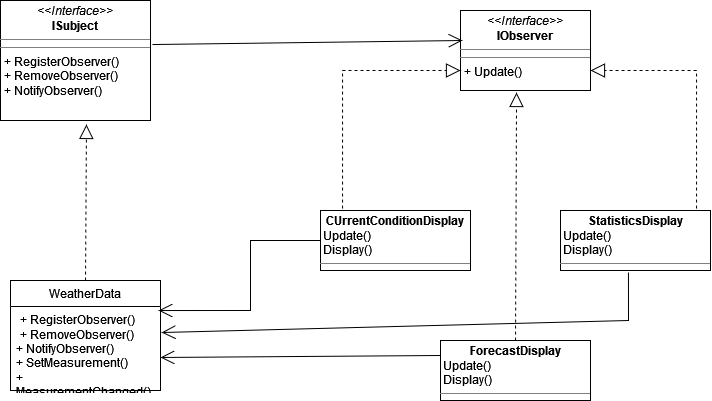

The diagram above was exported from draw.io. Its source (the exported page's mxGraphModel, read from the mxfile embedded in the PNG):
<mxGraphModel dx="1050" dy="558" grid="1" gridSize="10" guides="1" tooltips="1" connect="1" arrows="1" fold="1" page="1" pageScale="1" pageWidth="850" pageHeight="1100" math="0" shadow="0">
  <root>
    <mxCell id="0" />
    <mxCell id="1" parent="0" />
    <mxCell id="nO_GOb2WULxC87SQo4mk-2" value="&lt;p style=&quot;margin:0px;margin-top:4px;text-align:center;&quot;&gt;&lt;i&gt;&amp;lt;&amp;lt;Interface&amp;gt;&amp;gt;&lt;/i&gt;&lt;br&gt;&lt;b&gt;IObserver&lt;/b&gt;&lt;br&gt;&lt;/p&gt;&lt;hr size=&quot;1&quot;&gt;&lt;hr size=&quot;1&quot;&gt;&lt;p style=&quot;margin:0px;margin-left:4px;&quot;&gt;+ Update()&lt;br&gt;&lt;/p&gt;" style="verticalAlign=top;align=left;overflow=fill;fontSize=12;fontFamily=Helvetica;html=1;whiteSpace=wrap;" vertex="1" parent="1">
      <mxGeometry x="530" y="60" width="130" height="80" as="geometry" />
    </mxCell>
    <mxCell id="nO_GOb2WULxC87SQo4mk-3" value="&lt;p style=&quot;margin:0px;margin-top:4px;text-align:center;&quot;&gt;&lt;i&gt;&amp;lt;&amp;lt;Interface&amp;gt;&amp;gt;&lt;/i&gt;&lt;br&gt;&lt;b&gt;ISubject&lt;/b&gt;&lt;/p&gt;&lt;hr size=&quot;1&quot;&gt;&lt;hr size=&quot;1&quot;&gt;&lt;p style=&quot;margin:0px;margin-left:4px;&quot;&gt;+ RegisterObserver()&lt;br&gt;+ RemoveObserver()&lt;/p&gt;&lt;p style=&quot;margin:0px;margin-left:4px;&quot;&gt;+ NotifyObserver()&lt;br&gt;&lt;/p&gt;" style="verticalAlign=top;align=left;overflow=fill;fontSize=12;fontFamily=Helvetica;html=1;whiteSpace=wrap;" vertex="1" parent="1">
      <mxGeometry x="70" y="50" width="150" height="120" as="geometry" />
    </mxCell>
    <mxCell id="nO_GOb2WULxC87SQo4mk-4" value="WeatherData" style="swimlane;fontStyle=0;childLayout=stackLayout;horizontal=1;startSize=26;fillColor=none;horizontalStack=0;resizeParent=1;resizeParentMax=0;resizeLast=0;collapsible=1;marginBottom=0;whiteSpace=wrap;html=1;" vertex="1" parent="1">
      <mxGeometry x="80" y="330" width="150" height="110" as="geometry" />
    </mxCell>
    <mxCell id="nO_GOb2WULxC87SQo4mk-5" value="&lt;p style=&quot;margin:0px;margin-left:4px;&quot;&gt;+ RegisterObserver()&lt;/p&gt;&lt;p style=&quot;margin:0px;margin-left:4px;&quot;&gt;+ RemoveObserver()&lt;/p&gt;&lt;div&gt;+ NotifyObserver()&lt;/div&gt;&lt;div&gt;+ SetMeasurement()&lt;br&gt;&lt;/div&gt;&lt;div&gt;+ MeasurementChanged()&lt;br&gt;&lt;/div&gt;" style="text;strokeColor=none;fillColor=none;align=left;verticalAlign=top;spacingLeft=4;spacingRight=4;overflow=hidden;rotatable=0;points=[[0,0.5],[1,0.5]];portConstraint=eastwest;whiteSpace=wrap;html=1;" vertex="1" parent="nO_GOb2WULxC87SQo4mk-4">
      <mxGeometry y="26" width="150" height="84" as="geometry" />
    </mxCell>
    <mxCell id="nO_GOb2WULxC87SQo4mk-8" value="&lt;p style=&quot;margin:0px;margin-top:4px;text-align:center;&quot;&gt;&lt;b&gt;CUrrentConditionDisplay&lt;/b&gt;&lt;/p&gt;&lt;div&gt;&amp;nbsp;Update()&lt;/div&gt;&amp;nbsp;Display()&lt;hr size=&quot;1&quot;&gt;&lt;div style=&quot;height:2px;&quot;&gt;&lt;br&gt;&lt;/div&gt;&lt;hr size=&quot;1&quot;&gt;&lt;div style=&quot;height:2px;&quot;&gt;&lt;/div&gt;" style="verticalAlign=top;align=left;overflow=fill;fontSize=12;fontFamily=Helvetica;html=1;whiteSpace=wrap;" vertex="1" parent="1">
      <mxGeometry x="390" y="260" width="150" height="60" as="geometry" />
    </mxCell>
    <mxCell id="nO_GOb2WULxC87SQo4mk-11" value="&lt;p style=&quot;margin:0px;margin-top:4px;text-align:center;&quot;&gt;&lt;b&gt;StatisticsDisplay&lt;/b&gt;&lt;/p&gt;&lt;div&gt;&amp;nbsp;Update()&lt;/div&gt;&amp;nbsp;Display()&lt;hr size=&quot;1&quot;&gt;&lt;div style=&quot;height:2px;&quot;&gt;&lt;br&gt;&lt;/div&gt;&lt;hr size=&quot;1&quot;&gt;&lt;div style=&quot;height:2px;&quot;&gt;&lt;/div&gt;" style="verticalAlign=top;align=left;overflow=fill;fontSize=12;fontFamily=Helvetica;html=1;whiteSpace=wrap;" vertex="1" parent="1">
      <mxGeometry x="630" y="260" width="150" height="60" as="geometry" />
    </mxCell>
    <mxCell id="nO_GOb2WULxC87SQo4mk-12" value="&lt;p style=&quot;margin:0px;margin-top:4px;text-align:center;&quot;&gt;&lt;b&gt;ForecastDisplay&lt;/b&gt;&lt;/p&gt;&lt;div&gt;&amp;nbsp;Update()&lt;/div&gt;&amp;nbsp;Display()&lt;hr size=&quot;1&quot;&gt;&lt;div style=&quot;height:2px;&quot;&gt;&lt;br&gt;&lt;/div&gt;&lt;hr size=&quot;1&quot;&gt;&lt;div style=&quot;height:2px;&quot;&gt;&lt;/div&gt;" style="verticalAlign=top;align=left;overflow=fill;fontSize=12;fontFamily=Helvetica;html=1;whiteSpace=wrap;" vertex="1" parent="1">
      <mxGeometry x="510" y="390" width="150" height="60" as="geometry" />
    </mxCell>
    <mxCell id="nO_GOb2WULxC87SQo4mk-13" value="" style="endArrow=block;dashed=1;endFill=0;endSize=12;html=1;rounded=0;exitX=0.147;exitY=-0.033;exitDx=0;exitDy=0;exitPerimeter=0;entryX=0;entryY=0.75;entryDx=0;entryDy=0;" edge="1" parent="1" source="nO_GOb2WULxC87SQo4mk-8" target="nO_GOb2WULxC87SQo4mk-2">
      <mxGeometry width="160" relative="1" as="geometry">
        <mxPoint x="340" y="150" as="sourcePoint" />
        <mxPoint x="500" y="150" as="targetPoint" />
        <Array as="points">
          <mxPoint x="412" y="120" />
        </Array>
      </mxGeometry>
    </mxCell>
    <mxCell id="nO_GOb2WULxC87SQo4mk-14" value="" style="endArrow=block;dashed=1;endFill=0;endSize=12;html=1;rounded=0;exitX=0.907;exitY=-0.033;exitDx=0;exitDy=0;exitPerimeter=0;entryX=1;entryY=0.75;entryDx=0;entryDy=0;" edge="1" parent="1" source="nO_GOb2WULxC87SQo4mk-11" target="nO_GOb2WULxC87SQo4mk-2">
      <mxGeometry width="160" relative="1" as="geometry">
        <mxPoint x="680" y="190" as="sourcePoint" />
        <mxPoint x="840" y="190" as="targetPoint" />
        <Array as="points">
          <mxPoint x="766" y="120" />
        </Array>
      </mxGeometry>
    </mxCell>
    <mxCell id="nO_GOb2WULxC87SQo4mk-15" value="" style="endArrow=block;dashed=1;endFill=0;endSize=12;html=1;rounded=0;exitX=0.5;exitY=0;exitDx=0;exitDy=0;entryX=0.431;entryY=1.025;entryDx=0;entryDy=0;entryPerimeter=0;" edge="1" parent="1" source="nO_GOb2WULxC87SQo4mk-12" target="nO_GOb2WULxC87SQo4mk-2">
      <mxGeometry width="160" relative="1" as="geometry">
        <mxPoint x="580" y="350" as="sourcePoint" />
        <mxPoint x="740" y="350" as="targetPoint" />
      </mxGeometry>
    </mxCell>
    <mxCell id="nO_GOb2WULxC87SQo4mk-16" value="" style="endArrow=open;endFill=1;endSize=12;html=1;rounded=0;exitX=1.013;exitY=0.367;exitDx=0;exitDy=0;exitPerimeter=0;entryX=0.015;entryY=0.375;entryDx=0;entryDy=0;entryPerimeter=0;" edge="1" parent="1" source="nO_GOb2WULxC87SQo4mk-3" target="nO_GOb2WULxC87SQo4mk-2">
      <mxGeometry width="160" relative="1" as="geometry">
        <mxPoint x="290" y="90" as="sourcePoint" />
        <mxPoint x="450" y="90" as="targetPoint" />
      </mxGeometry>
    </mxCell>
    <mxCell id="nO_GOb2WULxC87SQo4mk-17" value="" style="endArrow=open;endFill=1;endSize=12;html=1;rounded=0;exitX=0;exitY=0.5;exitDx=0;exitDy=0;entryX=0.987;entryY=0.048;entryDx=0;entryDy=0;entryPerimeter=0;" edge="1" parent="1" source="nO_GOb2WULxC87SQo4mk-8" target="nO_GOb2WULxC87SQo4mk-5">
      <mxGeometry width="160" relative="1" as="geometry">
        <mxPoint x="370" y="370" as="sourcePoint" />
        <mxPoint x="530" y="370" as="targetPoint" />
        <Array as="points">
          <mxPoint x="320" y="290" />
          <mxPoint x="320" y="360" />
        </Array>
      </mxGeometry>
    </mxCell>
    <mxCell id="nO_GOb2WULxC87SQo4mk-18" value="" style="endArrow=open;endFill=1;endSize=12;html=1;rounded=0;exitX=0;exitY=0.25;exitDx=0;exitDy=0;entryX=1;entryY=0.607;entryDx=0;entryDy=0;entryPerimeter=0;" edge="1" parent="1" source="nO_GOb2WULxC87SQo4mk-12" target="nO_GOb2WULxC87SQo4mk-5">
      <mxGeometry width="160" relative="1" as="geometry">
        <mxPoint x="340" y="300" as="sourcePoint" />
        <mxPoint x="500" y="300" as="targetPoint" />
      </mxGeometry>
    </mxCell>
    <mxCell id="nO_GOb2WULxC87SQo4mk-19" value="" style="endArrow=open;endFill=1;endSize=12;html=1;rounded=0;exitX=0.453;exitY=1.033;exitDx=0;exitDy=0;exitPerimeter=0;entryX=1.007;entryY=0.31;entryDx=0;entryDy=0;entryPerimeter=0;" edge="1" parent="1" source="nO_GOb2WULxC87SQo4mk-11" target="nO_GOb2WULxC87SQo4mk-5">
      <mxGeometry width="160" relative="1" as="geometry">
        <mxPoint x="690" y="380" as="sourcePoint" />
        <mxPoint x="850" y="380" as="targetPoint" />
        <Array as="points">
          <mxPoint x="698" y="370" />
        </Array>
      </mxGeometry>
    </mxCell>
    <mxCell id="nO_GOb2WULxC87SQo4mk-20" value="" style="endArrow=block;dashed=1;endFill=0;endSize=12;html=1;rounded=0;exitX=0.5;exitY=0;exitDx=0;exitDy=0;entryX=0.573;entryY=1.033;entryDx=0;entryDy=0;entryPerimeter=0;" edge="1" parent="1" source="nO_GOb2WULxC87SQo4mk-4" target="nO_GOb2WULxC87SQo4mk-3">
      <mxGeometry width="160" relative="1" as="geometry">
        <mxPoint x="160" y="289.5" as="sourcePoint" />
        <mxPoint x="320" y="289.5" as="targetPoint" />
      </mxGeometry>
    </mxCell>
  </root>
</mxGraphModel>